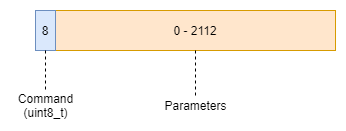

The diagram above was exported from draw.io. Its source (the exported page's mxGraphModel, read from the mxfile embedded in the PNG):
<mxGraphModel dx="1422" dy="737" grid="1" gridSize="10" guides="1" tooltips="1" connect="1" arrows="1" fold="1" page="1" pageScale="1" pageWidth="850" pageHeight="1100" math="0" shadow="0">
  <root>
    <mxCell id="0" />
    <mxCell id="1" parent="0" />
    <mxCell id="WjbpjK4_V3qlBBEVB_W2-10" value="0 - 2112" style="rounded=0;whiteSpace=wrap;html=1;fillColor=#ffe6cc;strokeColor=#d79b00;" parent="1" vertex="1">
      <mxGeometry x="320" y="120" width="280" height="40" as="geometry" />
    </mxCell>
    <mxCell id="WjbpjK4_V3qlBBEVB_W2-24" value="Parameters" style="text;html=1;align=center;verticalAlign=middle;resizable=0;points=[];autosize=1;" parent="1" vertex="1">
      <mxGeometry x="420" y="205" width="80" height="20" as="geometry" />
    </mxCell>
    <mxCell id="WjbpjK4_V3qlBBEVB_W2-27" value="" style="endArrow=none;dashed=1;html=1;exitX=0.5;exitY=1;exitDx=0;exitDy=0;" parent="1" source="WjbpjK4_V3qlBBEVB_W2-10" target="WjbpjK4_V3qlBBEVB_W2-24" edge="1">
      <mxGeometry width="50" height="50" relative="1" as="geometry">
        <mxPoint x="400" y="400" as="sourcePoint" />
        <mxPoint x="450" y="350" as="targetPoint" />
      </mxGeometry>
    </mxCell>
    <mxCell id="qVFZhJSGMMwVpHxDuJZn-1" value="8" style="rounded=0;whiteSpace=wrap;html=1;fillColor=#dae8fc;strokeColor=#6c8ebf;" parent="1" vertex="1">
      <mxGeometry x="300" y="120" width="20" height="40" as="geometry" />
    </mxCell>
    <mxCell id="qVFZhJSGMMwVpHxDuJZn-2" value="Command&lt;br&gt;(uint8_t)" style="text;html=1;align=center;verticalAlign=middle;resizable=0;points=[];autosize=1;" parent="1" vertex="1">
      <mxGeometry x="275" y="200" width="70" height="30" as="geometry" />
    </mxCell>
    <mxCell id="qVFZhJSGMMwVpHxDuJZn-4" value="" style="endArrow=none;dashed=1;html=1;exitX=0.5;exitY=1;exitDx=0;exitDy=0;" parent="1" source="qVFZhJSGMMwVpHxDuJZn-1" target="qVFZhJSGMMwVpHxDuJZn-2" edge="1">
      <mxGeometry width="50" height="50" relative="1" as="geometry">
        <mxPoint x="400" y="360" as="sourcePoint" />
        <mxPoint x="450" y="310" as="targetPoint" />
      </mxGeometry>
    </mxCell>
  </root>
</mxGraphModel>